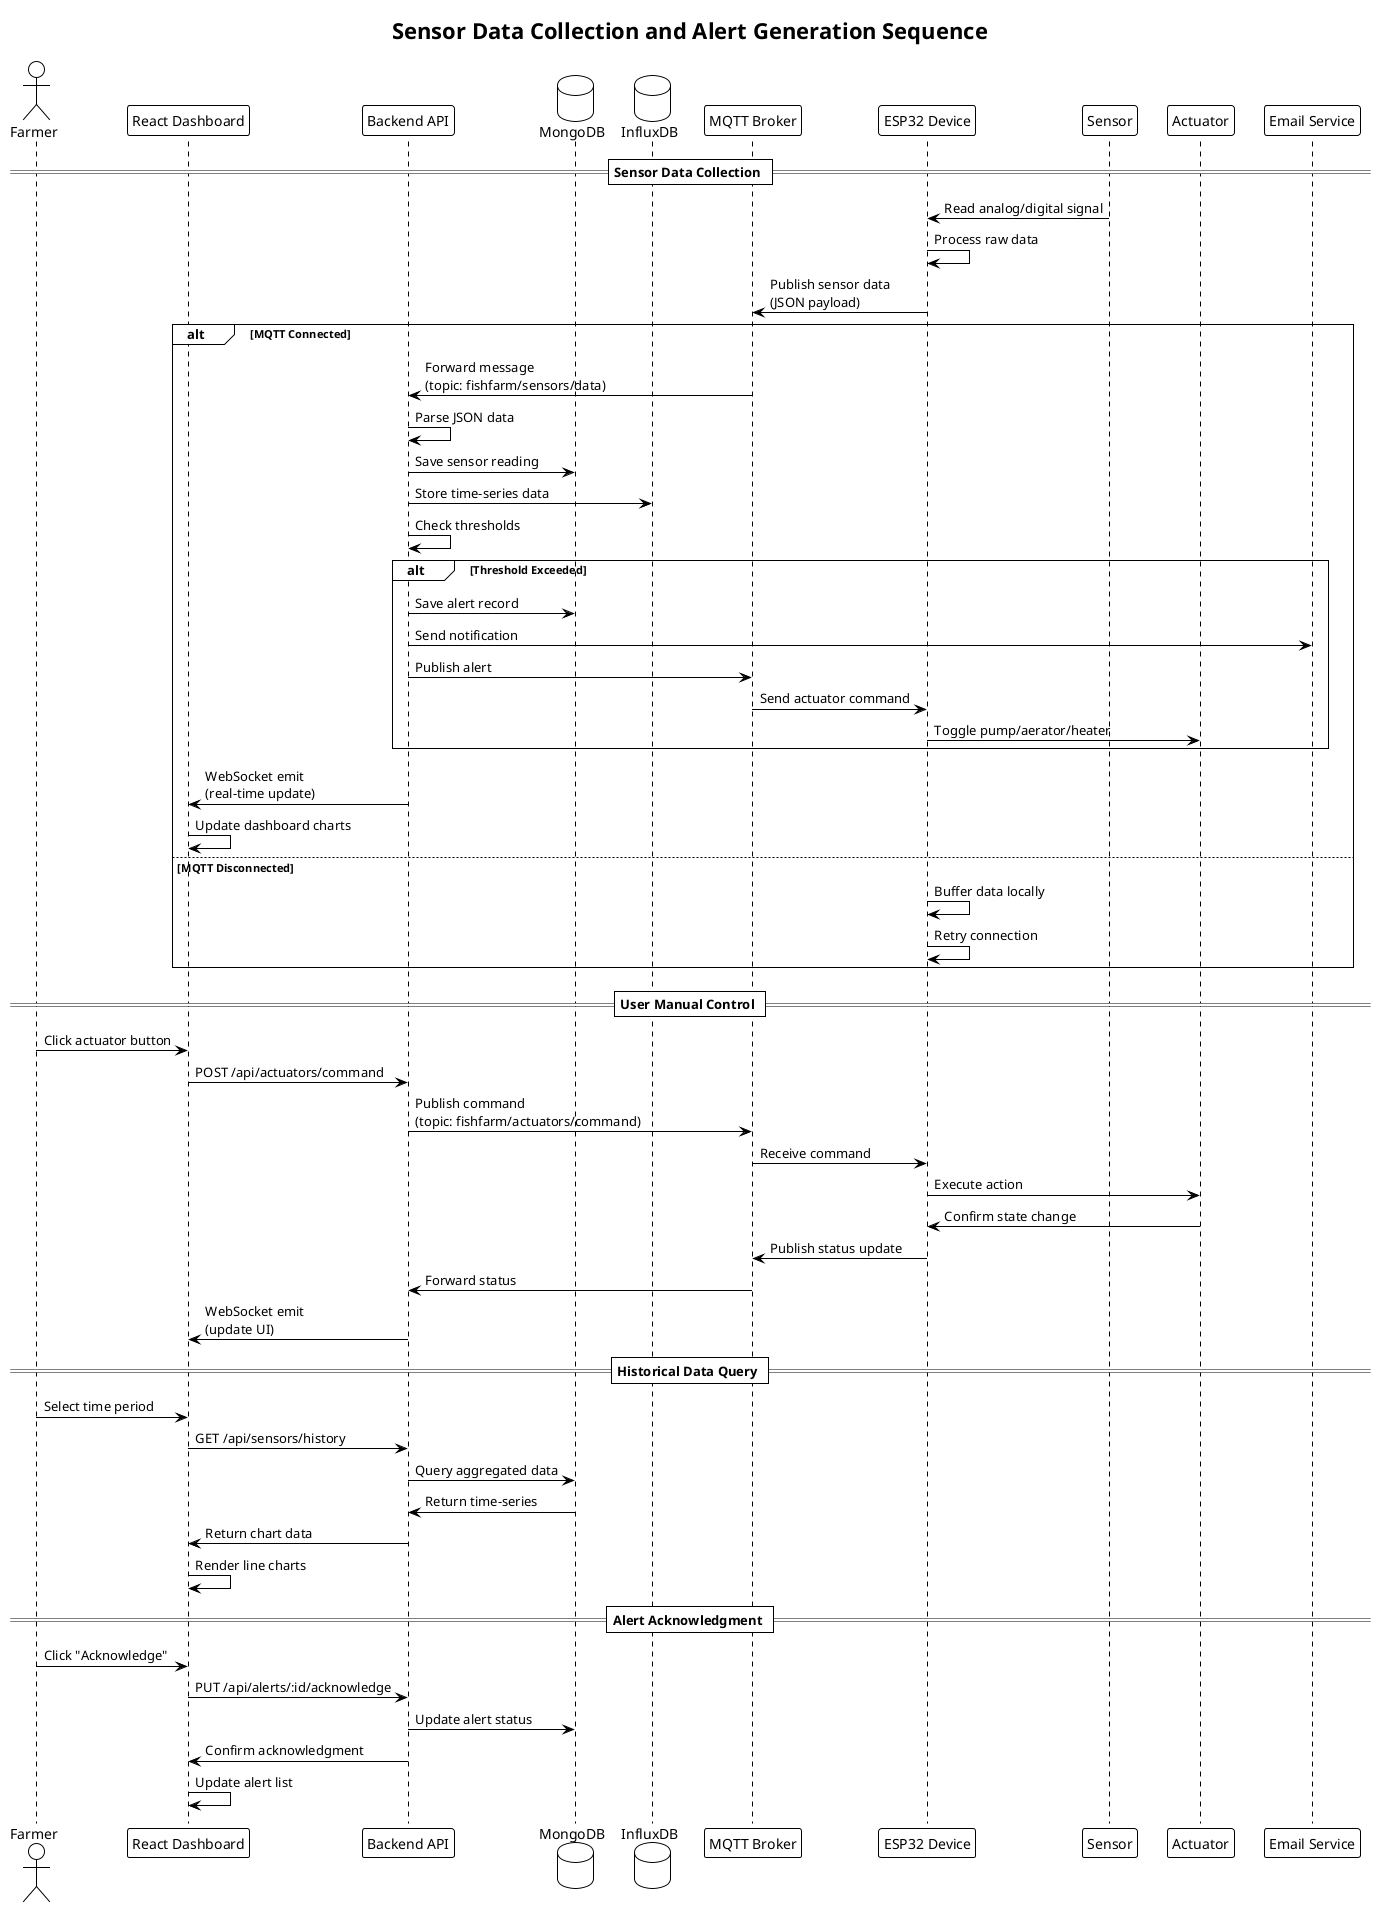

The diagram above was rendered by PlantUML. Its source (embedded in the PNG):
@startuml Sequence Diagram
!theme plain
title Sensor Data Collection and Alert Generation Sequence

actor Farmer
participant "React Dashboard" as UI
participant "Backend API" as API
database "MongoDB" as DB
database "InfluxDB" as Influx
participant "MQTT Broker" as MQTT
participant "ESP32 Device" as ESP32
participant "Sensor" as Sensor
participant "Actuator" as Actuator
participant "Email Service" as Email

== Sensor Data Collection ==
Sensor -> ESP32 : Read analog/digital signal
ESP32 -> ESP32 : Process raw data
ESP32 -> MQTT : Publish sensor data\n(JSON payload)

alt MQTT Connected
    MQTT -> API : Forward message\n(topic: fishfarm/sensors/data)
    API -> API : Parse JSON data
    API -> DB : Save sensor reading
    API -> Influx : Store time-series data
    API -> API : Check thresholds
    
    alt Threshold Exceeded
        API -> DB : Save alert record
        API -> Email : Send notification
        API -> MQTT : Publish alert
        MQTT -> ESP32 : Send actuator command
        ESP32 -> Actuator : Toggle pump/aerator/heater
    end
    
    API -> UI : WebSocket emit\n(real-time update)
    UI -> UI : Update dashboard charts
else MQTT Disconnected
    ESP32 -> ESP32 : Buffer data locally
    ESP32 -> ESP32 : Retry connection
end

== User Manual Control ==
Farmer -> UI : Click actuator button
UI -> API : POST /api/actuators/command
API -> MQTT : Publish command\n(topic: fishfarm/actuators/command)
MQTT -> ESP32 : Receive command
ESP32 -> Actuator : Execute action
Actuator -> ESP32 : Confirm state change
ESP32 -> MQTT : Publish status update
MQTT -> API : Forward status
API -> UI : WebSocket emit\n(update UI)

== Historical Data Query ==
Farmer -> UI : Select time period
UI -> API : GET /api/sensors/history
API -> DB : Query aggregated data
DB -> API : Return time-series
API -> UI : Return chart data
UI -> UI : Render line charts

== Alert Acknowledgment ==
Farmer -> UI : Click "Acknowledge"
UI -> API : PUT /api/alerts/:id/acknowledge
API -> DB : Update alert status
API -> UI : Confirm acknowledgment
UI -> UI : Update alert list

@enduml